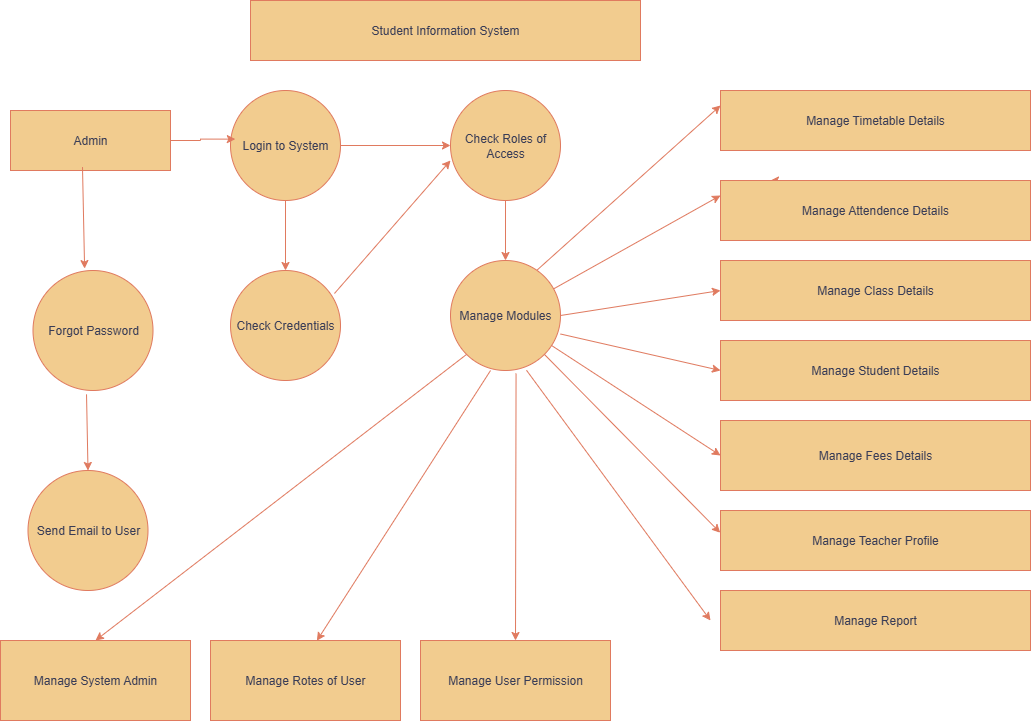

The diagram above was exported from draw.io. Its source (the exported page's mxGraphModel, read from the mxfile embedded in the PNG):
<mxGraphModel dx="1042" dy="596" grid="1" gridSize="10" guides="1" tooltips="1" connect="1" arrows="1" fold="1" page="1" pageScale="1" pageWidth="850" pageHeight="1100" math="0" shadow="0">
  <root>
    <mxCell id="0" />
    <mxCell id="1" parent="0" />
    <mxCell id="OqiXS9kFzwmPAZQzOPRY-1" value="Student Information System" style="rounded=0;whiteSpace=wrap;html=1;labelBackgroundColor=none;fillColor=#F2CC8F;strokeColor=#E07A5F;fontColor=#393C56;" parent="1" vertex="1">
      <mxGeometry x="250" y="20" width="390" height="60" as="geometry" />
    </mxCell>
    <mxCell id="OqiXS9kFzwmPAZQzOPRY-12" value="" style="edgeStyle=orthogonalEdgeStyle;rounded=0;orthogonalLoop=1;jettySize=auto;html=1;labelBackgroundColor=none;fontColor=default;strokeColor=#E07A5F;" parent="1" edge="1">
      <mxGeometry relative="1" as="geometry">
        <mxPoint x="770" y="200" as="targetPoint" />
        <mxPoint x="775" y="200" as="sourcePoint" />
      </mxGeometry>
    </mxCell>
    <mxCell id="OqiXS9kFzwmPAZQzOPRY-6" value="Manage Class Details" style="rounded=0;whiteSpace=wrap;html=1;labelBackgroundColor=none;fillColor=#F2CC8F;strokeColor=#E07A5F;fontColor=#393C56;" parent="1" vertex="1">
      <mxGeometry x="720" y="280" width="310" height="60" as="geometry" />
    </mxCell>
    <mxCell id="OqiXS9kFzwmPAZQzOPRY-7" value="Manage Student Details" style="rounded=0;whiteSpace=wrap;html=1;labelBackgroundColor=none;fillColor=#F2CC8F;strokeColor=#E07A5F;fontColor=#393C56;" parent="1" vertex="1">
      <mxGeometry x="720" y="360" width="310" height="60" as="geometry" />
    </mxCell>
    <mxCell id="OqiXS9kFzwmPAZQzOPRY-8" value="Manage Fees Details" style="rounded=0;whiteSpace=wrap;html=1;labelBackgroundColor=none;fillColor=#F2CC8F;strokeColor=#E07A5F;fontColor=#393C56;" parent="1" vertex="1">
      <mxGeometry x="720" y="440" width="310" height="70" as="geometry" />
    </mxCell>
    <mxCell id="OqiXS9kFzwmPAZQzOPRY-9" value="Manage Teacher Profile" style="rounded=0;whiteSpace=wrap;html=1;labelBackgroundColor=none;fillColor=#F2CC8F;strokeColor=#E07A5F;fontColor=#393C56;" parent="1" vertex="1">
      <mxGeometry x="720" y="530" width="310" height="60" as="geometry" />
    </mxCell>
    <mxCell id="OqiXS9kFzwmPAZQzOPRY-10" value="Manage Report" style="rounded=0;whiteSpace=wrap;html=1;labelBackgroundColor=none;fillColor=#F2CC8F;strokeColor=#E07A5F;fontColor=#393C56;" parent="1" vertex="1">
      <mxGeometry x="720" y="610" width="310" height="60" as="geometry" />
    </mxCell>
    <mxCell id="OqiXS9kFzwmPAZQzOPRY-11" style="edgeStyle=orthogonalEdgeStyle;rounded=0;orthogonalLoop=1;jettySize=auto;html=1;exitX=0.5;exitY=1;exitDx=0;exitDy=0;labelBackgroundColor=none;fontColor=default;strokeColor=#E07A5F;" parent="1" edge="1">
      <mxGeometry relative="1" as="geometry">
        <mxPoint x="775" y="200" as="sourcePoint" />
        <mxPoint x="775" y="200" as="targetPoint" />
      </mxGeometry>
    </mxCell>
    <mxCell id="Rup0dDSPJVZComw5tn2s-1" value="Manage Attendence Details" style="rounded=0;whiteSpace=wrap;html=1;labelBackgroundColor=none;fillColor=#F2CC8F;strokeColor=#E07A5F;fontColor=#393C56;" parent="1" vertex="1">
      <mxGeometry x="720" y="200" width="310" height="60" as="geometry" />
    </mxCell>
    <mxCell id="Rup0dDSPJVZComw5tn2s-8" value="Manage Timetable Details" style="rounded=0;whiteSpace=wrap;html=1;labelBackgroundColor=none;fillColor=#F2CC8F;strokeColor=#E07A5F;fontColor=#393C56;" parent="1" vertex="1">
      <mxGeometry x="720" y="110" width="310" height="60" as="geometry" />
    </mxCell>
    <mxCell id="Rup0dDSPJVZComw5tn2s-9" value="Admin" style="rounded=0;whiteSpace=wrap;html=1;labelBackgroundColor=none;fillColor=#F2CC8F;strokeColor=#E07A5F;fontColor=#393C56;" parent="1" vertex="1">
      <mxGeometry x="10" y="130" width="160" height="60" as="geometry" />
    </mxCell>
    <mxCell id="Rup0dDSPJVZComw5tn2s-13" value="" style="edgeStyle=orthogonalEdgeStyle;rounded=0;orthogonalLoop=1;jettySize=auto;html=1;labelBackgroundColor=none;fontColor=default;strokeColor=#E07A5F;" parent="1" source="Rup0dDSPJVZComw5tn2s-10" target="Rup0dDSPJVZComw5tn2s-12" edge="1">
      <mxGeometry relative="1" as="geometry" />
    </mxCell>
    <mxCell id="Rup0dDSPJVZComw5tn2s-45" style="edgeStyle=orthogonalEdgeStyle;rounded=0;orthogonalLoop=1;jettySize=auto;html=1;exitX=1;exitY=0.5;exitDx=0;exitDy=0;labelBackgroundColor=none;fontColor=default;strokeColor=#E07A5F;" parent="1" source="Rup0dDSPJVZComw5tn2s-10" target="Rup0dDSPJVZComw5tn2s-11" edge="1">
      <mxGeometry relative="1" as="geometry" />
    </mxCell>
    <mxCell id="Rup0dDSPJVZComw5tn2s-10" value="Login to System" style="ellipse;whiteSpace=wrap;html=1;aspect=fixed;labelBackgroundColor=none;fillColor=#F2CC8F;strokeColor=#E07A5F;fontColor=#393C56;" parent="1" vertex="1">
      <mxGeometry x="230" y="110" width="110" height="110" as="geometry" />
    </mxCell>
    <mxCell id="Rup0dDSPJVZComw5tn2s-15" value="" style="edgeStyle=orthogonalEdgeStyle;rounded=0;orthogonalLoop=1;jettySize=auto;html=1;labelBackgroundColor=none;fontColor=default;strokeColor=#E07A5F;" parent="1" source="Rup0dDSPJVZComw5tn2s-11" target="Rup0dDSPJVZComw5tn2s-14" edge="1">
      <mxGeometry relative="1" as="geometry" />
    </mxCell>
    <mxCell id="Rup0dDSPJVZComw5tn2s-11" value="Check Roles of Access" style="ellipse;whiteSpace=wrap;html=1;aspect=fixed;labelBackgroundColor=none;fillColor=#F2CC8F;strokeColor=#E07A5F;fontColor=#393C56;" parent="1" vertex="1">
      <mxGeometry x="450" y="110" width="110" height="110" as="geometry" />
    </mxCell>
    <mxCell id="Rup0dDSPJVZComw5tn2s-12" value="Check Credentials" style="ellipse;whiteSpace=wrap;html=1;aspect=fixed;labelBackgroundColor=none;fillColor=#F2CC8F;strokeColor=#E07A5F;fontColor=#393C56;" parent="1" vertex="1">
      <mxGeometry x="230" y="290" width="110" height="110" as="geometry" />
    </mxCell>
    <mxCell id="Rup0dDSPJVZComw5tn2s-14" value="Manage Modules" style="ellipse;whiteSpace=wrap;html=1;aspect=fixed;labelBackgroundColor=none;fillColor=#F2CC8F;strokeColor=#E07A5F;fontColor=#393C56;" parent="1" vertex="1">
      <mxGeometry x="450" y="280" width="110" height="110" as="geometry" />
    </mxCell>
    <mxCell id="Rup0dDSPJVZComw5tn2s-16" value="Forgot Password" style="ellipse;whiteSpace=wrap;html=1;aspect=fixed;labelBackgroundColor=none;fillColor=#F2CC8F;strokeColor=#E07A5F;fontColor=#393C56;" parent="1" vertex="1">
      <mxGeometry x="32.5" y="290" width="120" height="120" as="geometry" />
    </mxCell>
    <mxCell id="Rup0dDSPJVZComw5tn2s-17" value="Send Email to User" style="ellipse;whiteSpace=wrap;html=1;aspect=fixed;labelBackgroundColor=none;fillColor=#F2CC8F;strokeColor=#E07A5F;fontColor=#393C56;" parent="1" vertex="1">
      <mxGeometry x="27.5" y="490" width="120" height="120" as="geometry" />
    </mxCell>
    <mxCell id="Rup0dDSPJVZComw5tn2s-25" value="" style="endArrow=classic;html=1;rounded=0;labelBackgroundColor=none;fontColor=default;strokeColor=#E07A5F;" parent="1" edge="1">
      <mxGeometry width="50" height="50" relative="1" as="geometry">
        <mxPoint x="540" y="340" as="sourcePoint" />
        <mxPoint x="540" y="340" as="targetPoint" />
      </mxGeometry>
    </mxCell>
    <mxCell id="Rup0dDSPJVZComw5tn2s-31" value="Manage System Admin" style="rounded=0;whiteSpace=wrap;html=1;labelBackgroundColor=none;fillColor=#F2CC8F;strokeColor=#E07A5F;fontColor=#393C56;" parent="1" vertex="1">
      <mxGeometry y="660" width="190" height="80" as="geometry" />
    </mxCell>
    <mxCell id="Rup0dDSPJVZComw5tn2s-32" value="Manage Rotes of User" style="rounded=0;whiteSpace=wrap;html=1;labelBackgroundColor=none;fillColor=#F2CC8F;strokeColor=#E07A5F;fontColor=#393C56;" parent="1" vertex="1">
      <mxGeometry x="210" y="660" width="190" height="80" as="geometry" />
    </mxCell>
    <mxCell id="Rup0dDSPJVZComw5tn2s-33" value="Manage User Permission" style="rounded=0;whiteSpace=wrap;html=1;labelBackgroundColor=none;fillColor=#F2CC8F;strokeColor=#E07A5F;fontColor=#393C56;" parent="1" vertex="1">
      <mxGeometry x="420" y="660" width="190" height="80" as="geometry" />
    </mxCell>
    <mxCell id="Rup0dDSPJVZComw5tn2s-42" value="" style="endArrow=classic;html=1;rounded=0;exitX=0.945;exitY=0.209;exitDx=0;exitDy=0;exitPerimeter=0;labelBackgroundColor=none;fontColor=default;strokeColor=#E07A5F;" parent="1" source="Rup0dDSPJVZComw5tn2s-12" edge="1">
      <mxGeometry width="50" height="50" relative="1" as="geometry">
        <mxPoint x="400" y="230" as="sourcePoint" />
        <mxPoint x="450" y="180" as="targetPoint" />
      </mxGeometry>
    </mxCell>
    <mxCell id="Rup0dDSPJVZComw5tn2s-44" style="edgeStyle=orthogonalEdgeStyle;rounded=0;orthogonalLoop=1;jettySize=auto;html=1;exitX=1;exitY=0.5;exitDx=0;exitDy=0;entryX=0.044;entryY=0.442;entryDx=0;entryDy=0;entryPerimeter=0;labelBackgroundColor=none;fontColor=default;strokeColor=#E07A5F;" parent="1" source="Rup0dDSPJVZComw5tn2s-9" target="Rup0dDSPJVZComw5tn2s-10" edge="1">
      <mxGeometry relative="1" as="geometry" />
    </mxCell>
    <mxCell id="Rup0dDSPJVZComw5tn2s-51" value="" style="endArrow=classic;html=1;rounded=0;exitX=0.785;exitY=0.089;exitDx=0;exitDy=0;exitPerimeter=0;entryX=0;entryY=0.25;entryDx=0;entryDy=0;labelBackgroundColor=none;fontColor=default;strokeColor=#E07A5F;" parent="1" source="Rup0dDSPJVZComw5tn2s-14" target="Rup0dDSPJVZComw5tn2s-8" edge="1">
      <mxGeometry width="50" height="50" relative="1" as="geometry">
        <mxPoint x="550" y="250" as="sourcePoint" />
        <mxPoint x="710" y="130" as="targetPoint" />
      </mxGeometry>
    </mxCell>
    <mxCell id="Rup0dDSPJVZComw5tn2s-52" value="" style="endArrow=classic;html=1;rounded=0;entryX=0;entryY=0.25;entryDx=0;entryDy=0;labelBackgroundColor=none;fontColor=default;strokeColor=#E07A5F;" parent="1" source="Rup0dDSPJVZComw5tn2s-14" target="Rup0dDSPJVZComw5tn2s-1" edge="1">
      <mxGeometry width="50" height="50" relative="1" as="geometry">
        <mxPoint x="550" y="250" as="sourcePoint" />
        <mxPoint x="600" y="200" as="targetPoint" />
        <Array as="points" />
      </mxGeometry>
    </mxCell>
    <mxCell id="Rup0dDSPJVZComw5tn2s-53" value="" style="endArrow=classic;html=1;rounded=0;exitX=1;exitY=0.5;exitDx=0;exitDy=0;entryX=0;entryY=0.5;entryDx=0;entryDy=0;labelBackgroundColor=none;fontColor=default;strokeColor=#E07A5F;" parent="1" source="Rup0dDSPJVZComw5tn2s-14" target="OqiXS9kFzwmPAZQzOPRY-6" edge="1">
      <mxGeometry width="50" height="50" relative="1" as="geometry">
        <mxPoint x="550" y="480" as="sourcePoint" />
        <mxPoint x="600" y="430" as="targetPoint" />
        <Array as="points" />
      </mxGeometry>
    </mxCell>
    <mxCell id="Rup0dDSPJVZComw5tn2s-54" value="" style="endArrow=classic;html=1;rounded=0;exitX=1.004;exitY=0.7;exitDx=0;exitDy=0;exitPerimeter=0;entryX=0;entryY=0.5;entryDx=0;entryDy=0;labelBackgroundColor=none;fontColor=default;strokeColor=#E07A5F;" parent="1" target="OqiXS9kFzwmPAZQzOPRY-7" edge="1">
      <mxGeometry width="50" height="50" relative="1" as="geometry">
        <mxPoint x="560" y="353.5" as="sourcePoint" />
        <mxPoint x="599.56" y="426.5" as="targetPoint" />
      </mxGeometry>
    </mxCell>
    <mxCell id="Rup0dDSPJVZComw5tn2s-55" value="" style="endArrow=classic;html=1;rounded=0;entryX=0;entryY=0.5;entryDx=0;entryDy=0;labelBackgroundColor=none;fontColor=default;strokeColor=#E07A5F;" parent="1" source="Rup0dDSPJVZComw5tn2s-14" target="OqiXS9kFzwmPAZQzOPRY-8" edge="1">
      <mxGeometry width="50" height="50" relative="1" as="geometry">
        <mxPoint x="570" y="370" as="sourcePoint" />
        <mxPoint x="600" y="430" as="targetPoint" />
      </mxGeometry>
    </mxCell>
    <mxCell id="Rup0dDSPJVZComw5tn2s-56" value="" style="endArrow=classic;html=1;rounded=0;exitX=1;exitY=1;exitDx=0;exitDy=0;entryX=-0.001;entryY=0.37;entryDx=0;entryDy=0;entryPerimeter=0;labelBackgroundColor=none;fontColor=default;strokeColor=#E07A5F;" parent="1" source="Rup0dDSPJVZComw5tn2s-14" target="OqiXS9kFzwmPAZQzOPRY-9" edge="1">
      <mxGeometry width="50" height="50" relative="1" as="geometry">
        <mxPoint x="550" y="480" as="sourcePoint" />
        <mxPoint x="600" y="430" as="targetPoint" />
      </mxGeometry>
    </mxCell>
    <mxCell id="Rup0dDSPJVZComw5tn2s-57" value="" style="endArrow=classic;html=1;rounded=0;exitX=0.691;exitY=0.998;exitDx=0;exitDy=0;exitPerimeter=0;labelBackgroundColor=none;fontColor=default;strokeColor=#E07A5F;" parent="1" source="Rup0dDSPJVZComw5tn2s-14" edge="1">
      <mxGeometry width="50" height="50" relative="1" as="geometry">
        <mxPoint x="540" y="460" as="sourcePoint" />
        <mxPoint x="710" y="640" as="targetPoint" />
      </mxGeometry>
    </mxCell>
    <mxCell id="Rup0dDSPJVZComw5tn2s-58" value="" style="endArrow=classic;html=1;rounded=0;exitX=0.45;exitY=0.943;exitDx=0;exitDy=0;exitPerimeter=0;entryX=0.43;entryY=-0.016;entryDx=0;entryDy=0;entryPerimeter=0;labelBackgroundColor=none;fontColor=default;strokeColor=#E07A5F;" parent="1" source="Rup0dDSPJVZComw5tn2s-9" target="Rup0dDSPJVZComw5tn2s-16" edge="1">
      <mxGeometry width="50" height="50" relative="1" as="geometry">
        <mxPoint x="410" y="450" as="sourcePoint" />
        <mxPoint x="82" y="280" as="targetPoint" />
      </mxGeometry>
    </mxCell>
    <mxCell id="Rup0dDSPJVZComw5tn2s-66" value="" style="endArrow=classic;html=1;rounded=0;exitX=0.596;exitY=1.027;exitDx=0;exitDy=0;exitPerimeter=0;entryX=0.5;entryY=0;entryDx=0;entryDy=0;labelBackgroundColor=none;fontColor=default;strokeColor=#E07A5F;" parent="1" source="Rup0dDSPJVZComw5tn2s-14" target="Rup0dDSPJVZComw5tn2s-33" edge="1">
      <mxGeometry width="50" height="50" relative="1" as="geometry">
        <mxPoint x="410" y="550" as="sourcePoint" />
        <mxPoint x="460" y="500" as="targetPoint" />
      </mxGeometry>
    </mxCell>
    <mxCell id="Rup0dDSPJVZComw5tn2s-67" value="" style="endArrow=classic;html=1;rounded=0;exitX=0.364;exitY=1;exitDx=0;exitDy=0;entryX=0.56;entryY=0.003;entryDx=0;entryDy=0;entryPerimeter=0;exitPerimeter=0;labelBackgroundColor=none;fontColor=default;strokeColor=#E07A5F;" parent="1" source="Rup0dDSPJVZComw5tn2s-14" target="Rup0dDSPJVZComw5tn2s-32" edge="1">
      <mxGeometry width="50" height="50" relative="1" as="geometry">
        <mxPoint x="500" y="400" as="sourcePoint" />
        <mxPoint x="460" y="500" as="targetPoint" />
      </mxGeometry>
    </mxCell>
    <mxCell id="Rup0dDSPJVZComw5tn2s-68" value="" style="endArrow=classic;html=1;rounded=0;exitX=0;exitY=1;exitDx=0;exitDy=0;entryX=0.5;entryY=0;entryDx=0;entryDy=0;labelBackgroundColor=none;fontColor=default;strokeColor=#E07A5F;" parent="1" source="Rup0dDSPJVZComw5tn2s-14" target="Rup0dDSPJVZComw5tn2s-31" edge="1">
      <mxGeometry width="50" height="50" relative="1" as="geometry">
        <mxPoint x="410" y="550" as="sourcePoint" />
        <mxPoint x="460" y="500" as="targetPoint" />
      </mxGeometry>
    </mxCell>
    <mxCell id="Rup0dDSPJVZComw5tn2s-75" value="" style="endArrow=classic;html=1;rounded=0;exitX=0.446;exitY=1.032;exitDx=0;exitDy=0;entryX=0.5;entryY=0;entryDx=0;entryDy=0;exitPerimeter=0;labelBackgroundColor=none;fontColor=default;strokeColor=#E07A5F;" parent="1" source="Rup0dDSPJVZComw5tn2s-16" target="Rup0dDSPJVZComw5tn2s-17" edge="1">
      <mxGeometry width="50" height="50" relative="1" as="geometry">
        <mxPoint x="410" y="460" as="sourcePoint" />
        <mxPoint x="90" y="480" as="targetPoint" />
      </mxGeometry>
    </mxCell>
  </root>
</mxGraphModel>